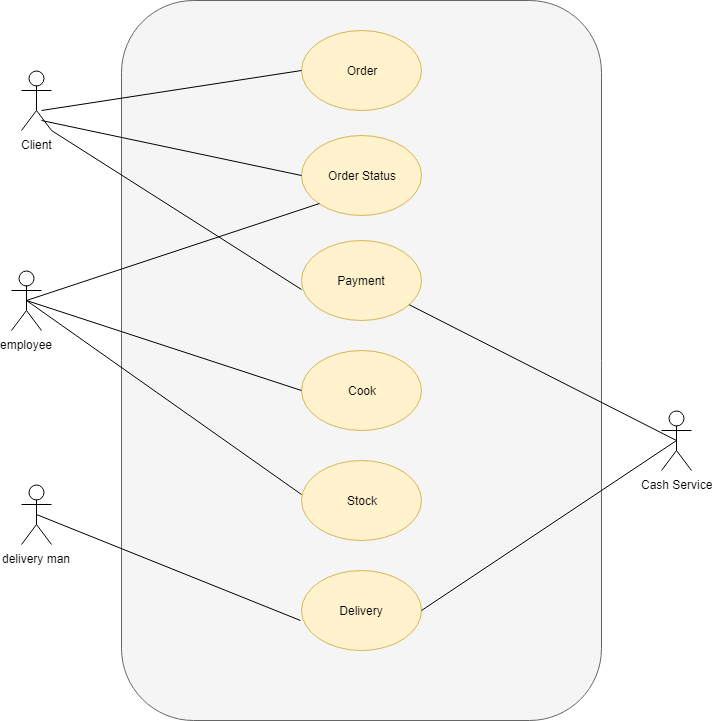

The diagram above was exported from draw.io. Its source (the exported page's mxGraphModel, read from the mxfile embedded in the PNG):
<mxGraphModel dx="1394" dy="715" grid="1" gridSize="10" guides="1" tooltips="1" connect="1" arrows="1" fold="1" page="1" pageScale="1" pageWidth="827" pageHeight="1169" math="0" shadow="0">
  <root>
    <mxCell id="n0A-SJwR5ZL86l0yTOHu-0" />
    <mxCell id="n0A-SJwR5ZL86l0yTOHu-1" parent="n0A-SJwR5ZL86l0yTOHu-0" />
    <mxCell id="n0A-SJwR5ZL86l0yTOHu-2" value="Client" style="shape=umlActor;verticalLabelPosition=bottom;labelBackgroundColor=#ffffff;verticalAlign=top;html=1;outlineConnect=0;" parent="n0A-SJwR5ZL86l0yTOHu-1" vertex="1">
      <mxGeometry x="100" y="110" width="30" height="60" as="geometry" />
    </mxCell>
    <mxCell id="n0A-SJwR5ZL86l0yTOHu-3" value="employee" style="shape=umlActor;verticalLabelPosition=bottom;labelBackgroundColor=#ffffff;verticalAlign=top;html=1;outlineConnect=0;" parent="n0A-SJwR5ZL86l0yTOHu-1" vertex="1">
      <mxGeometry x="90" y="310" width="30" height="60" as="geometry" />
    </mxCell>
    <mxCell id="n0A-SJwR5ZL86l0yTOHu-14" value="delivery man" style="shape=umlActor;verticalLabelPosition=bottom;labelBackgroundColor=#ffffff;verticalAlign=top;html=1;outlineConnect=0;" parent="n0A-SJwR5ZL86l0yTOHu-1" vertex="1">
      <mxGeometry x="100" y="524" width="30" height="60" as="geometry" />
    </mxCell>
    <mxCell id="n0A-SJwR5ZL86l0yTOHu-17" value="" style="rounded=1;whiteSpace=wrap;html=1;fillColor=#f5f5f5;strokeColor=#666666;fontColor=#333333;" parent="n0A-SJwR5ZL86l0yTOHu-1" vertex="1">
      <mxGeometry x="200" y="40" width="480" height="720" as="geometry" />
    </mxCell>
    <mxCell id="n0A-SJwR5ZL86l0yTOHu-19" value="Order" style="ellipse;whiteSpace=wrap;html=1;fillColor=#fff2cc;strokeColor=#d6b656;" parent="n0A-SJwR5ZL86l0yTOHu-1" vertex="1">
      <mxGeometry x="380" y="70" width="120" height="80" as="geometry" />
    </mxCell>
    <mxCell id="n0A-SJwR5ZL86l0yTOHu-22" value="Order Status" style="ellipse;whiteSpace=wrap;html=1;fillColor=#fff2cc;strokeColor=#d6b656;" parent="n0A-SJwR5ZL86l0yTOHu-1" vertex="1">
      <mxGeometry x="380" y="175" width="120" height="80" as="geometry" />
    </mxCell>
    <mxCell id="n0A-SJwR5ZL86l0yTOHu-23" value="Payment" style="ellipse;whiteSpace=wrap;html=1;fillColor=#fff2cc;strokeColor=#d6b656;" parent="n0A-SJwR5ZL86l0yTOHu-1" vertex="1">
      <mxGeometry x="380" y="280" width="120" height="80" as="geometry" />
    </mxCell>
    <mxCell id="Z_xb5ATsnzPfwVdNXbDf-0" value="Cash Service" style="shape=umlActor;verticalLabelPosition=bottom;labelBackgroundColor=#ffffff;verticalAlign=top;html=1;outlineConnect=0;" parent="n0A-SJwR5ZL86l0yTOHu-1" vertex="1">
      <mxGeometry x="740" y="450" width="30" height="60" as="geometry" />
    </mxCell>
    <mxCell id="Z_xb5ATsnzPfwVdNXbDf-4" value="Cook" style="ellipse;whiteSpace=wrap;html=1;fillColor=#fff2cc;strokeColor=#d6b656;" parent="n0A-SJwR5ZL86l0yTOHu-1" vertex="1">
      <mxGeometry x="380" y="390" width="120" height="80" as="geometry" />
    </mxCell>
    <mxCell id="Z_xb5ATsnzPfwVdNXbDf-7" value="Delivery" style="ellipse;whiteSpace=wrap;html=1;fillColor=#fff2cc;strokeColor=#d6b656;" parent="n0A-SJwR5ZL86l0yTOHu-1" vertex="1">
      <mxGeometry x="380" y="610" width="120" height="80" as="geometry" />
    </mxCell>
    <mxCell id="Z_xb5ATsnzPfwVdNXbDf-8" value="Stock" style="ellipse;whiteSpace=wrap;html=1;fillColor=#fff2cc;strokeColor=#d6b656;" parent="n0A-SJwR5ZL86l0yTOHu-1" vertex="1">
      <mxGeometry x="380" y="500" width="120" height="80" as="geometry" />
    </mxCell>
    <mxCell id="Z_xb5ATsnzPfwVdNXbDf-9" value="" style="endArrow=none;html=1;entryX=0;entryY=0.5;entryDx=0;entryDy=0;" parent="n0A-SJwR5ZL86l0yTOHu-1" target="n0A-SJwR5ZL86l0yTOHu-19" edge="1">
      <mxGeometry width="50" height="50" relative="1" as="geometry">
        <mxPoint x="120" y="150" as="sourcePoint" />
        <mxPoint x="270" y="125" as="targetPoint" />
      </mxGeometry>
    </mxCell>
    <mxCell id="Z_xb5ATsnzPfwVdNXbDf-10" value="" style="endArrow=none;html=1;entryX=0;entryY=0.5;entryDx=0;entryDy=0;" parent="n0A-SJwR5ZL86l0yTOHu-1" target="n0A-SJwR5ZL86l0yTOHu-22" edge="1">
      <mxGeometry width="50" height="50" relative="1" as="geometry">
        <mxPoint x="120" y="160" as="sourcePoint" />
        <mxPoint x="365" y="190" as="targetPoint" />
      </mxGeometry>
    </mxCell>
    <mxCell id="Z_xb5ATsnzPfwVdNXbDf-11" value="" style="endArrow=none;html=1;entryX=0;entryY=0.613;entryDx=0;entryDy=0;entryPerimeter=0;" parent="n0A-SJwR5ZL86l0yTOHu-1" target="n0A-SJwR5ZL86l0yTOHu-23" edge="1">
      <mxGeometry width="50" height="50" relative="1" as="geometry">
        <mxPoint x="130" y="170" as="sourcePoint" />
        <mxPoint x="390" y="225" as="targetPoint" />
      </mxGeometry>
    </mxCell>
    <mxCell id="Z_xb5ATsnzPfwVdNXbDf-12" value="" style="endArrow=none;html=1;entryX=0;entryY=0.5;entryDx=0;entryDy=0;exitX=0.5;exitY=0.5;exitDx=0;exitDy=0;exitPerimeter=0;" parent="n0A-SJwR5ZL86l0yTOHu-1" source="n0A-SJwR5ZL86l0yTOHu-3" target="Z_xb5ATsnzPfwVdNXbDf-4" edge="1">
      <mxGeometry width="50" height="50" relative="1" as="geometry">
        <mxPoint x="115" y="291" as="sourcePoint" />
        <mxPoint x="365" y="450" as="targetPoint" />
      </mxGeometry>
    </mxCell>
    <mxCell id="Z_xb5ATsnzPfwVdNXbDf-13" value="" style="endArrow=none;html=1;entryX=0.5;entryY=0.5;entryDx=0;entryDy=0;entryPerimeter=0;" parent="n0A-SJwR5ZL86l0yTOHu-1" source="n0A-SJwR5ZL86l0yTOHu-23" target="Z_xb5ATsnzPfwVdNXbDf-0" edge="1">
      <mxGeometry width="50" height="50" relative="1" as="geometry">
        <mxPoint x="530" y="325" as="sourcePoint" />
        <mxPoint x="805" y="415" as="targetPoint" />
      </mxGeometry>
    </mxCell>
    <mxCell id="Z_xb5ATsnzPfwVdNXbDf-14" value="" style="endArrow=none;html=1;entryX=0;entryY=1;entryDx=0;entryDy=0;exitX=0.5;exitY=0.5;exitDx=0;exitDy=0;exitPerimeter=0;" parent="n0A-SJwR5ZL86l0yTOHu-1" source="n0A-SJwR5ZL86l0yTOHu-3" target="n0A-SJwR5ZL86l0yTOHu-22" edge="1">
      <mxGeometry width="50" height="50" relative="1" as="geometry">
        <mxPoint x="120" y="340" as="sourcePoint" />
        <mxPoint x="370" y="389.5" as="targetPoint" />
      </mxGeometry>
    </mxCell>
    <mxCell id="Z_xb5ATsnzPfwVdNXbDf-15" value="" style="endArrow=none;html=1;entryX=0;entryY=0.425;entryDx=0;entryDy=0;entryPerimeter=0;" parent="n0A-SJwR5ZL86l0yTOHu-1" target="Z_xb5ATsnzPfwVdNXbDf-8" edge="1">
      <mxGeometry width="50" height="50" relative="1" as="geometry">
        <mxPoint x="105" y="340" as="sourcePoint" />
        <mxPoint x="375" y="530" as="targetPoint" />
      </mxGeometry>
    </mxCell>
    <mxCell id="Z_xb5ATsnzPfwVdNXbDf-17" value="" style="endArrow=none;html=1;exitX=1;exitY=0.5;exitDx=0;exitDy=0;" parent="n0A-SJwR5ZL86l0yTOHu-1" source="Z_xb5ATsnzPfwVdNXbDf-7" edge="1">
      <mxGeometry width="50" height="50" relative="1" as="geometry">
        <mxPoint x="530.2259032019551" y="560.2417286105169" as="sourcePoint" />
        <mxPoint x="755" y="480" as="targetPoint" />
      </mxGeometry>
    </mxCell>
    <mxCell id="Z_xb5ATsnzPfwVdNXbDf-18" value="" style="endArrow=none;html=1;exitX=0.5;exitY=0.5;exitDx=0;exitDy=0;exitPerimeter=0;entryX=-0.008;entryY=0.625;entryDx=0;entryDy=0;entryPerimeter=0;" parent="n0A-SJwR5ZL86l0yTOHu-1" source="n0A-SJwR5ZL86l0yTOHu-14" target="Z_xb5ATsnzPfwVdNXbDf-7" edge="1">
      <mxGeometry width="50" height="50" relative="1" as="geometry">
        <mxPoint x="115" y="470" as="sourcePoint" />
        <mxPoint x="370" y="664" as="targetPoint" />
      </mxGeometry>
    </mxCell>
  </root>
</mxGraphModel>